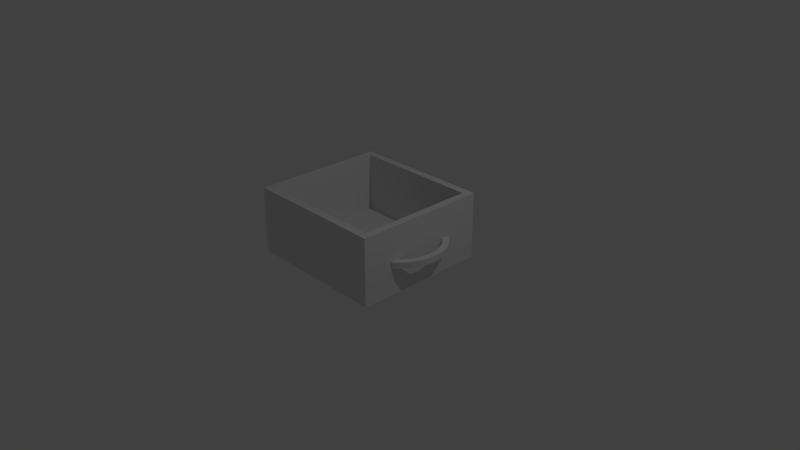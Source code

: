 # Source: kitchen_wooden_cabinet_box2.blend  (saved by Blender 2.79.0; exported with 4.5.12 LTS)
import bpy
from mathutils import Matrix  # noqa: F401  (used for matrix-valued properties, if any)

bpy.ops.wm.read_factory_settings(use_empty=True)
scene = bpy.context.scene
scene.name = 'Scene'

# ---- collections
col_collection_1 = bpy.data.collections.new('Collection 1'); scene.collection.children.link(col_collection_1)

# ---- materials (node trees are filled in below, after node groups)
mat_material_002 = bpy.data.materials.new('Material.002')
mat_material_002.alpha_threshold = 0.0
mat_material_002.use_transparent_shadow = False
mat_material_002.roughness = 0.5
mat_material_002.line_color = (0.0, 0.0, 0.0, 1.0)
mat_material_001 = bpy.data.materials.new('Material.001')
mat_material_001.alpha_threshold = 0.0
mat_material_001.use_transparent_shadow = False
mat_material_001.roughness = 0.5
mat_material_001.line_color = (0.0, 0.0, 0.0, 1.0)

# ---- material node trees

# ---- world
world_world = bpy.data.worlds.new('World'); scene.world = world_world
world_world.color = (0.05088, 0.05088, 0.05088)
world_world.use_sun_shadow = False
world_world.sun_shadow_jitter_overblur = 0.0
world_world.cycles.sampling_method = 'MANUAL'

# ---- cameras
cam_camera = bpy.data.cameras.new('Camera')
cam_camera.clip_end = 100.0
cam_camera.lens = 35.0
cam_camera.sensor_width = 32.0
cam_camera.sensor_height = 18.0
cam_camera.ortho_scale = 7.314
cam_camera.dof.focus_distance = 0.0
cam_camera.dof.aperture_fstop = 128.0

# ---- lights
light_lamp = bpy.data.lights.new('Lamp', 'POINT')
light_lamp.transmission_factor = 0.0
light_lamp.cutoff_distance = 30.0
light_lamp.energy = 100.0
light_lamp.shadow_buffer_clip_start = 1.001
light_lamp.shadow_soft_size = 0.1
light_lamp.shadow_maximum_resolution = 0.006
light_lamp.use_absolute_resolution = True

# ---- meshes
me_cube_001 = bpy.data.meshes.new('Cube.001')
me_cube_001.from_pydata([(0.9, 0.8883, 0.1132), (0.9, -0.8883, 0.1132), (-0.9, -0.8883, 0.1132), (-0.9, 0.8883, 0.1132), (2.146e-07, 0.8883, 0.1132), (-0.9, 2.118e-07, 0.1132), (-2.682e-07, -0.8883, 0.1132), (0.9, -2.647e-07, 0.1132), (1.0, 1.0, 1.0), (1.0, -1.0, 1.0), (-1.0, -1.0, 1.0), (-1.0, 1.0, 1.0), (0.954, -0.4852, 0.4999), (0.9519, 0.4394, 0.4999), (0.954, -0.4852, 0.4116), (0.9519, 0.4394, 0.4116), (1.013, -0.5505, 0.4999), (1.004, 0.5107, 0.4999), (1.013, -0.5505, 0.4116), (1.004, 0.5107, 0.4116), (1.013, -0.423, 0.4999), (1.061, -0.3579, 0.4999), (1.102, -0.2878, 0.4999), (1.134, -0.2132, 0.4999), (1.155, -0.1347, 0.4999), (1.164, -0.05421, 0.4999), (1.163, 0.02674, 0.4999), (1.153, 0.107, 0.4999), (1.133, 0.1854, 0.4999), (1.102, 0.2601, 0.4999), (1.06, 0.3284, 0.4999), (1.008, 0.3894, 0.4999), (1.008, 0.3894, 0.4116), (1.06, 0.3284, 0.4116), (1.102, 0.2601, 0.4116), (1.133, 0.1854, 0.4116), (1.153, 0.107, 0.4116), (1.163, 0.02674, 0.4116), (1.164, -0.05421, 0.4116), (1.155, -0.1347, 0.4116), (1.134, -0.2132, 0.4116), (1.102, -0.2878, 0.4116), (1.061, -0.3579, 0.4116), (1.013, -0.423, 0.4116), (1.071, 0.4514, 0.4116), (1.131, 0.3797, 0.4116), (1.181, 0.3002, 0.4116), (1.216, 0.2142, 0.4116), (1.24, 0.1245, 0.4116), (1.252, 0.03271, 0.4116), (1.252, -0.05977, 0.4116), (1.241, -0.1517, 0.4116), (1.218, -0.2414, 0.4116), (1.181, -0.3267, 0.4116), (1.135, -0.4066, 0.4116), (1.08, -0.4804, 0.4116), (1.071, 0.4514, 0.4999), (1.131, 0.3797, 0.4999), (1.181, 0.3002, 0.4999), (1.216, 0.2142, 0.4999), (1.24, 0.1245, 0.4999), (1.252, 0.03271, 0.4999), (1.252, -0.05977, 0.4999), (1.241, -0.1517, 0.4999), (1.218, -0.2414, 0.4999), (1.181, -0.3267, 0.4999), (1.135, -0.4066, 0.4999), (1.08, -0.4804, 0.4999), (1.0, 1.0, 0.0), (1.0, -1.0, 0.0), (-1.0, -1.0, 0.0), (-1.0, 1.0, 0.0), (1.0, -5.364e-07, 1.0), (2.384e-07, 1.0, 1.0), (-5.364e-07, -1.0, 1.0), (-1.0, 1.788e-07, 1.0), (2.384e-07, 1.0, 0.0), (-1.0, 2.384e-07, 0.0), (-2.98e-07, -1.0, 0.0), (1.0, -2.98e-07, 0.0), (-0.9, 0.8883, 1.0), (-0.9, 1.648e-07, 1.0), (-0.9, -0.8883, 1.0), (-4.585e-07, -0.8883, 1.0), (0.9, -0.8883, 1.0), (2.146e-07, 0.8883, 1.0), (0.9, -4.525e-07, 1.0), (0.9, 0.8883, 1.0)], [], [(7, 1, 84, 86), (6, 2, 82, 83), (5, 3, 80, 81), (2, 5, 81, 82), (1, 6, 83, 84), (0, 7, 86, 87), (3, 0, 1, 2), (79, 72, 9, 69), (78, 74, 10, 70), (77, 75, 11, 71), (31, 13, 15, 32), (32, 15, 19, 44), (44, 19, 17, 56), (56, 17, 13, 31), (14, 18, 16, 12), (19, 15, 13, 17), (16, 67, 20, 12), (67, 66, 21, 20), (66, 65, 22, 21), (65, 64, 23, 22), (64, 63, 24, 23), (63, 62, 25, 24), (62, 61, 26, 25), (61, 60, 27, 26), (60, 59, 28, 27), (59, 58, 29, 28), (58, 57, 30, 29), (57, 56, 31, 30), (18, 55, 67, 16), (55, 54, 66, 67), (54, 53, 65, 66), (53, 52, 64, 65), (52, 51, 63, 64), (51, 50, 62, 63), (50, 49, 61, 62), (49, 48, 60, 61), (48, 47, 59, 60), (47, 46, 58, 59), (46, 45, 57, 58), (45, 44, 56, 57), (14, 43, 55, 18), (43, 42, 54, 55), (42, 41, 53, 54), (41, 40, 52, 53), (40, 39, 51, 52), (39, 38, 50, 51), (38, 37, 49, 50), (37, 36, 48, 49), (36, 35, 47, 48), (35, 34, 46, 47), (34, 33, 45, 46), (33, 32, 44, 45), (12, 20, 43, 14), (20, 21, 42, 43), (21, 22, 41, 42), (22, 23, 40, 41), (23, 24, 39, 40), (24, 25, 38, 39), (25, 26, 37, 38), (26, 27, 36, 37), (27, 28, 35, 36), (28, 29, 34, 35), (29, 30, 33, 34), (30, 31, 32, 33), (73, 76, 71, 11), (8, 68, 76, 73), (70, 10, 75, 77), (69, 9, 74, 78), (68, 8, 72, 79), (72, 86, 84, 83, 74, 9), (8, 73, 85, 87, 86, 72), (73, 11, 75, 81, 80, 85), (71, 70, 69, 68), (85, 4, 0, 87), (83, 82, 81, 75, 10, 74), (80, 3, 4, 85)])
me_cube_001.polygons.foreach_set('material_index', [0, 0, 0, 0, 0, 0, 0, 0, 0, 0, 1, 1, 1, 1, 1, 1, 1, 1, 1, 1, 1, 1, 1, 1, 1, 1, 1, 1, 1, 1, 1, 1, 1, 1, 1, 1, 1, 1, 1, 1, 1, 1, 1, 1, 1, 1, 1, 1, 1, 1, 1, 1, 1, 1, 1, 1, 1, 1, 1, 1, 1, 1, 1, 1, 0, 0, 0, 0, 0, 0, 0, 0, 0, 0, 0, 0])
me_cube_001.materials.append(mat_material_002)
me_cube_001.materials.append(mat_material_001)
me_cube_001.use_remesh_preserve_volume = False
me_cube_001.use_remesh_preserve_attributes = False
me_cube_001.use_mirror_vertex_groups = False
me_cube_001.update()

# ---- objects
ob_lamp = bpy.data.objects.new('Lamp', light_lamp)
ob_camera = bpy.data.objects.new('Camera', cam_camera)
ob_cube_001 = bpy.data.objects.new('Cube.001', me_cube_001)

# ---- transforms, parenting, visibility, modifiers, constraints
ob_lamp.location = (4.076, 1.005, 5.904)
ob_lamp.rotation_euler = (0.6503, 0.05522, 1.866)
ob_lamp.lock_rotations_4d = False
ob_lamp.empty_display_type = 'ARROWS'
ob_lamp.color = (0.0, 0.0, 0.0, 0.0)
ob_lamp.lineart.crease_threshold = 0.0
ob_camera.location = (7.481, -6.508, 5.344)
ob_camera.rotation_euler = (1.109, 0.0, 0.8149)
ob_camera.lock_rotations_4d = False
ob_camera.empty_display_type = 'ARROWS'
ob_camera.color = (0.0, 0.0, 0.0, 0.0)
ob_camera.display_type = 'WIRE'
ob_camera.lineart.crease_threshold = 0.0
ob_cube_001.location = (0.0, 0.0, 0.0)
ob_cube_001.scale = (0.9539, 0.8949, 0.8939)
ob_cube_001.lock_rotations_4d = False
ob_cube_001.empty_display_type = 'ARROWS'
ob_cube_001.lineart.crease_threshold = 0.0

# ---- collection membership
col_collection_1.objects.link(ob_lamp)
col_collection_1.objects.link(ob_camera)
col_collection_1.objects.link(ob_cube_001)

# ---- scene / render settings (as saved in the file)
scene.camera = ob_camera
scene.frame_start = 1; scene.frame_end = 250; scene.frame_set(1)
scene.render.engine = 'BLENDER_EEVEE_NEXT'
scene.render.resolution_percentage = 50
scene.render.dither_intensity = 0.0
scene.cycles.use_denoising = False
scene.cycles.samples = 128
scene.cycles.sampling_pattern = 'TABULATED_SOBOL'
scene.cycles.use_adaptive_sampling = False
scene.cycles.use_light_tree = False
scene.cycles.blur_glossy = 0.0
scene.cycles.sample_clamp_indirect = 0.0
scene.view_settings.view_transform = 'Standard'
bpy.context.view_layer.update()
